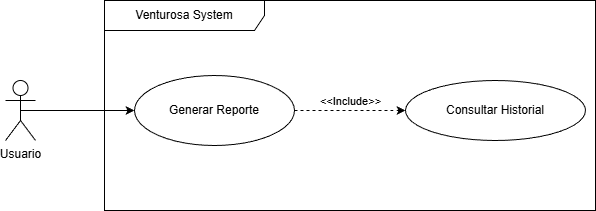

The diagram above was exported from draw.io. Its source (the exported page's mxGraphModel, read from the mxfile embedded in the PNG):
<mxGraphModel dx="1030" dy="626" grid="1" gridSize="10" guides="1" tooltips="1" connect="1" arrows="1" fold="1" page="1" pageScale="1" pageWidth="827" pageHeight="1169" math="0" shadow="0">
  <root>
    <mxCell id="0" />
    <mxCell id="1" parent="0" />
    <mxCell id="jZxbNr7Z9kHl3EQiGklr-1" edge="1" parent="1" source="jZxbNr7Z9kHl3EQiGklr-2" style="edgeStyle=orthogonalEdgeStyle;rounded=0;orthogonalLoop=1;jettySize=auto;html=1;exitX=0.5;exitY=0.5;exitDx=0;exitDy=0;exitPerimeter=0;" target="jZxbNr7Z9kHl3EQiGklr-4">
      <mxGeometry relative="1" as="geometry" />
    </mxCell>
    <mxCell id="jZxbNr7Z9kHl3EQiGklr-2" parent="1" style="shape=umlActor;verticalLabelPosition=bottom;verticalAlign=top;html=1;" value="Usuario" vertex="1">
      <mxGeometry height="60" width="30" x="140" y="280" as="geometry" />
    </mxCell>
    <mxCell id="jZxbNr7Z9kHl3EQiGklr-3" parent="1" style="shape=umlFrame;whiteSpace=wrap;html=1;pointerEvents=0;recursiveResize=0;container=1;collapsible=0;width=160;" value="Venturosa System" vertex="1">
      <mxGeometry height="210" width="491" x="239" y="200" as="geometry" />
    </mxCell>
    <mxCell id="jZxbNr7Z9kHl3EQiGklr-6" edge="1" parent="jZxbNr7Z9kHl3EQiGklr-3" source="jZxbNr7Z9kHl3EQiGklr-4" style="edgeStyle=orthogonalEdgeStyle;rounded=0;orthogonalLoop=1;jettySize=auto;html=1;entryX=0;entryY=0.5;entryDx=0;entryDy=0;dashed=1;" target="jZxbNr7Z9kHl3EQiGklr-5">
      <mxGeometry relative="1" as="geometry" />
    </mxCell>
    <mxCell id="jZxbNr7Z9kHl3EQiGklr-7" connectable="0" parent="jZxbNr7Z9kHl3EQiGklr-6" style="edgeLabel;html=1;align=center;verticalAlign=middle;resizable=0;points=[];" value="&amp;lt;&amp;lt;Include&amp;gt;&amp;gt;" vertex="1">
      <mxGeometry relative="1" x="-0.045" y="3" as="geometry">
        <mxPoint x="2" y="-7" as="offset" />
      </mxGeometry>
    </mxCell>
    <mxCell id="jZxbNr7Z9kHl3EQiGklr-4" parent="jZxbNr7Z9kHl3EQiGklr-3" style="ellipse;whiteSpace=wrap;html=1;" value="Generar Reporte" vertex="1">
      <mxGeometry height="70" width="160" x="30" y="75" as="geometry" />
    </mxCell>
    <mxCell id="jZxbNr7Z9kHl3EQiGklr-5" parent="jZxbNr7Z9kHl3EQiGklr-3" style="ellipse;whiteSpace=wrap;html=1;" value="Consultar Historial" vertex="1">
      <mxGeometry height="60" width="180" x="301" y="80" as="geometry" />
    </mxCell>
  </root>
</mxGraphModel>